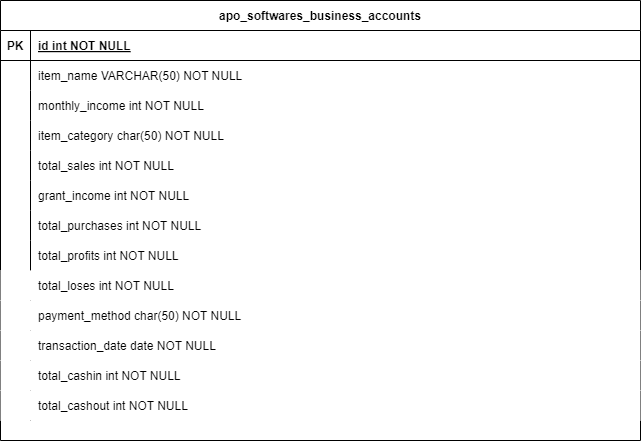

The diagram above was exported from draw.io. Its source (the exported page's mxGraphModel, read from the mxfile embedded in the PNG):
<mxGraphModel dx="1092" dy="444" grid="1" gridSize="10" guides="1" tooltips="1" connect="1" arrows="1" fold="1" page="1" pageScale="1" pageWidth="850" pageHeight="1100" math="0" shadow="0" extFonts="Permanent Marker^https://fonts.googleapis.com/css?family=Permanent+Marker">
  <root>
    <mxCell id="0" />
    <mxCell id="1" parent="0" />
    <mxCell id="C-vyLk0tnHw3VtMMgP7b-23" value="apo_softwares_business_accounts" style="shape=table;startSize=30;container=1;collapsible=1;childLayout=tableLayout;fixedRows=1;rowLines=0;fontStyle=1;align=center;resizeLast=1;" parent="1" vertex="1">
      <mxGeometry x="105" y="80" width="640" height="440" as="geometry" />
    </mxCell>
    <mxCell id="C-vyLk0tnHw3VtMMgP7b-24" value="" style="shape=partialRectangle;collapsible=0;dropTarget=0;pointerEvents=0;fillColor=none;points=[[0,0.5],[1,0.5]];portConstraint=eastwest;top=0;left=0;right=0;bottom=1;" parent="C-vyLk0tnHw3VtMMgP7b-23" vertex="1">
      <mxGeometry y="30" width="640" height="30" as="geometry" />
    </mxCell>
    <mxCell id="C-vyLk0tnHw3VtMMgP7b-25" value="PK" style="shape=partialRectangle;overflow=hidden;connectable=0;fillColor=none;top=0;left=0;bottom=0;right=0;fontStyle=1;" parent="C-vyLk0tnHw3VtMMgP7b-24" vertex="1">
      <mxGeometry width="30" height="30" as="geometry">
        <mxRectangle width="30" height="30" as="alternateBounds" />
      </mxGeometry>
    </mxCell>
    <mxCell id="C-vyLk0tnHw3VtMMgP7b-26" value="id int NOT NULL " style="shape=partialRectangle;overflow=hidden;connectable=0;fillColor=none;top=0;left=0;bottom=0;right=0;align=left;spacingLeft=6;fontStyle=5;" parent="C-vyLk0tnHw3VtMMgP7b-24" vertex="1">
      <mxGeometry x="30" width="610" height="30" as="geometry">
        <mxRectangle width="610" height="30" as="alternateBounds" />
      </mxGeometry>
    </mxCell>
    <mxCell id="C-vyLk0tnHw3VtMMgP7b-27" value="" style="shape=partialRectangle;collapsible=0;dropTarget=0;pointerEvents=0;fillColor=none;points=[[0,0.5],[1,0.5]];portConstraint=eastwest;top=0;left=0;right=0;bottom=0;" parent="C-vyLk0tnHw3VtMMgP7b-23" vertex="1">
      <mxGeometry y="60" width="640" height="30" as="geometry" />
    </mxCell>
    <mxCell id="C-vyLk0tnHw3VtMMgP7b-28" value="" style="shape=partialRectangle;overflow=hidden;connectable=0;fillColor=none;top=0;left=0;bottom=0;right=0;" parent="C-vyLk0tnHw3VtMMgP7b-27" vertex="1">
      <mxGeometry width="30" height="30" as="geometry">
        <mxRectangle width="30" height="30" as="alternateBounds" />
      </mxGeometry>
    </mxCell>
    <mxCell id="C-vyLk0tnHw3VtMMgP7b-29" value="item_name VARCHAR(50) NOT NULL" style="shape=partialRectangle;overflow=hidden;connectable=0;fillColor=none;top=0;left=0;bottom=0;right=0;align=left;spacingLeft=6;" parent="C-vyLk0tnHw3VtMMgP7b-27" vertex="1">
      <mxGeometry x="30" width="610" height="30" as="geometry">
        <mxRectangle width="610" height="30" as="alternateBounds" />
      </mxGeometry>
    </mxCell>
    <mxCell id="PPFxNTb5JcmGwI4-uPZU-52" value="" style="shape=partialRectangle;collapsible=0;dropTarget=0;pointerEvents=0;fillColor=none;points=[[0,0.5],[1,0.5]];portConstraint=eastwest;top=0;left=0;right=0;bottom=0;" vertex="1" parent="C-vyLk0tnHw3VtMMgP7b-23">
      <mxGeometry y="90" width="640" height="30" as="geometry" />
    </mxCell>
    <mxCell id="PPFxNTb5JcmGwI4-uPZU-53" value="" style="shape=partialRectangle;overflow=hidden;connectable=0;fillColor=none;top=0;left=0;bottom=0;right=0;" vertex="1" parent="PPFxNTb5JcmGwI4-uPZU-52">
      <mxGeometry width="30" height="30" as="geometry">
        <mxRectangle width="30" height="30" as="alternateBounds" />
      </mxGeometry>
    </mxCell>
    <mxCell id="PPFxNTb5JcmGwI4-uPZU-54" value="monthly_income int NOT NULL" style="shape=partialRectangle;overflow=hidden;connectable=0;fillColor=none;top=0;left=0;bottom=0;right=0;align=left;spacingLeft=6;" vertex="1" parent="PPFxNTb5JcmGwI4-uPZU-52">
      <mxGeometry x="30" width="610" height="30" as="geometry">
        <mxRectangle width="610" height="30" as="alternateBounds" />
      </mxGeometry>
    </mxCell>
    <mxCell id="PPFxNTb5JcmGwI4-uPZU-55" value="" style="shape=partialRectangle;collapsible=0;dropTarget=0;pointerEvents=0;fillColor=none;points=[[0,0.5],[1,0.5]];portConstraint=eastwest;top=0;left=0;right=0;bottom=0;" vertex="1" parent="C-vyLk0tnHw3VtMMgP7b-23">
      <mxGeometry y="120" width="640" height="30" as="geometry" />
    </mxCell>
    <mxCell id="PPFxNTb5JcmGwI4-uPZU-56" value="" style="shape=partialRectangle;overflow=hidden;connectable=0;fillColor=none;top=0;left=0;bottom=0;right=0;" vertex="1" parent="PPFxNTb5JcmGwI4-uPZU-55">
      <mxGeometry width="30" height="30" as="geometry">
        <mxRectangle width="30" height="30" as="alternateBounds" />
      </mxGeometry>
    </mxCell>
    <mxCell id="PPFxNTb5JcmGwI4-uPZU-57" value="item_category char(50) NOT NULL" style="shape=partialRectangle;overflow=hidden;connectable=0;fillColor=none;top=0;left=0;bottom=0;right=0;align=left;spacingLeft=6;" vertex="1" parent="PPFxNTb5JcmGwI4-uPZU-55">
      <mxGeometry x="30" width="610" height="30" as="geometry">
        <mxRectangle width="610" height="30" as="alternateBounds" />
      </mxGeometry>
    </mxCell>
    <mxCell id="PPFxNTb5JcmGwI4-uPZU-58" value="" style="shape=partialRectangle;collapsible=0;dropTarget=0;pointerEvents=0;fillColor=none;points=[[0,0.5],[1,0.5]];portConstraint=eastwest;top=0;left=0;right=0;bottom=0;" vertex="1" parent="C-vyLk0tnHw3VtMMgP7b-23">
      <mxGeometry y="150" width="640" height="30" as="geometry" />
    </mxCell>
    <mxCell id="PPFxNTb5JcmGwI4-uPZU-59" value="" style="shape=partialRectangle;overflow=hidden;connectable=0;fillColor=none;top=0;left=0;bottom=0;right=0;" vertex="1" parent="PPFxNTb5JcmGwI4-uPZU-58">
      <mxGeometry width="30" height="30" as="geometry">
        <mxRectangle width="30" height="30" as="alternateBounds" />
      </mxGeometry>
    </mxCell>
    <mxCell id="PPFxNTb5JcmGwI4-uPZU-60" value="total_sales int NOT NULL" style="shape=partialRectangle;overflow=hidden;connectable=0;fillColor=none;top=0;left=0;bottom=0;right=0;align=left;spacingLeft=6;" vertex="1" parent="PPFxNTb5JcmGwI4-uPZU-58">
      <mxGeometry x="30" width="610" height="30" as="geometry">
        <mxRectangle width="610" height="30" as="alternateBounds" />
      </mxGeometry>
    </mxCell>
    <mxCell id="PPFxNTb5JcmGwI4-uPZU-61" value="" style="shape=partialRectangle;collapsible=0;dropTarget=0;pointerEvents=0;fillColor=none;points=[[0,0.5],[1,0.5]];portConstraint=eastwest;top=0;left=0;right=0;bottom=0;" vertex="1" parent="C-vyLk0tnHw3VtMMgP7b-23">
      <mxGeometry y="180" width="640" height="30" as="geometry" />
    </mxCell>
    <mxCell id="PPFxNTb5JcmGwI4-uPZU-62" value="" style="shape=partialRectangle;overflow=hidden;connectable=0;fillColor=none;top=0;left=0;bottom=0;right=0;" vertex="1" parent="PPFxNTb5JcmGwI4-uPZU-61">
      <mxGeometry width="30" height="30" as="geometry">
        <mxRectangle width="30" height="30" as="alternateBounds" />
      </mxGeometry>
    </mxCell>
    <mxCell id="PPFxNTb5JcmGwI4-uPZU-63" value="grant_income int NOT NULL" style="shape=partialRectangle;overflow=hidden;connectable=0;fillColor=none;top=0;left=0;bottom=0;right=0;align=left;spacingLeft=6;" vertex="1" parent="PPFxNTb5JcmGwI4-uPZU-61">
      <mxGeometry x="30" width="610" height="30" as="geometry">
        <mxRectangle width="610" height="30" as="alternateBounds" />
      </mxGeometry>
    </mxCell>
    <mxCell id="PPFxNTb5JcmGwI4-uPZU-64" value="" style="shape=partialRectangle;collapsible=0;dropTarget=0;pointerEvents=0;fillColor=none;points=[[0,0.5],[1,0.5]];portConstraint=eastwest;top=0;left=0;right=0;bottom=0;" vertex="1" parent="C-vyLk0tnHw3VtMMgP7b-23">
      <mxGeometry y="210" width="640" height="30" as="geometry" />
    </mxCell>
    <mxCell id="PPFxNTb5JcmGwI4-uPZU-65" value="" style="shape=partialRectangle;overflow=hidden;connectable=0;fillColor=none;top=0;left=0;bottom=0;right=0;" vertex="1" parent="PPFxNTb5JcmGwI4-uPZU-64">
      <mxGeometry width="30" height="30" as="geometry">
        <mxRectangle width="30" height="30" as="alternateBounds" />
      </mxGeometry>
    </mxCell>
    <mxCell id="PPFxNTb5JcmGwI4-uPZU-66" value="total_purchases int NOT NULL" style="shape=partialRectangle;overflow=hidden;connectable=0;fillColor=none;top=0;left=0;bottom=0;right=0;align=left;spacingLeft=6;" vertex="1" parent="PPFxNTb5JcmGwI4-uPZU-64">
      <mxGeometry x="30" width="610" height="30" as="geometry">
        <mxRectangle width="610" height="30" as="alternateBounds" />
      </mxGeometry>
    </mxCell>
    <mxCell id="PPFxNTb5JcmGwI4-uPZU-67" value="" style="shape=partialRectangle;collapsible=0;dropTarget=0;pointerEvents=0;fillColor=none;points=[[0,0.5],[1,0.5]];portConstraint=eastwest;top=0;left=0;right=0;bottom=0;" vertex="1" parent="C-vyLk0tnHw3VtMMgP7b-23">
      <mxGeometry y="240" width="640" height="30" as="geometry" />
    </mxCell>
    <mxCell id="PPFxNTb5JcmGwI4-uPZU-68" value="" style="shape=partialRectangle;overflow=hidden;connectable=0;fillColor=none;top=0;left=0;bottom=0;right=0;" vertex="1" parent="PPFxNTb5JcmGwI4-uPZU-67">
      <mxGeometry width="30" height="30" as="geometry">
        <mxRectangle width="30" height="30" as="alternateBounds" />
      </mxGeometry>
    </mxCell>
    <mxCell id="PPFxNTb5JcmGwI4-uPZU-69" value="total_profits int NOT NULL" style="shape=partialRectangle;overflow=hidden;connectable=0;fillColor=none;top=0;left=0;bottom=0;right=0;align=left;spacingLeft=6;" vertex="1" parent="PPFxNTb5JcmGwI4-uPZU-67">
      <mxGeometry x="30" width="610" height="30" as="geometry">
        <mxRectangle width="610" height="30" as="alternateBounds" />
      </mxGeometry>
    </mxCell>
    <mxCell id="PPFxNTb5JcmGwI4-uPZU-70" value="" style="shape=partialRectangle;collapsible=0;dropTarget=0;pointerEvents=0;points=[[0,0.5],[1,0.5]];portConstraint=eastwest;top=0;left=0;right=0;bottom=0;" vertex="1" parent="C-vyLk0tnHw3VtMMgP7b-23">
      <mxGeometry y="270" width="640" height="30" as="geometry" />
    </mxCell>
    <mxCell id="PPFxNTb5JcmGwI4-uPZU-71" value="" style="shape=partialRectangle;overflow=hidden;connectable=0;fillColor=none;top=0;left=0;bottom=0;right=0;" vertex="1" parent="PPFxNTb5JcmGwI4-uPZU-70">
      <mxGeometry width="30" height="30" as="geometry">
        <mxRectangle width="30" height="30" as="alternateBounds" />
      </mxGeometry>
    </mxCell>
    <mxCell id="PPFxNTb5JcmGwI4-uPZU-72" value="total_loses int NOT NULL" style="shape=partialRectangle;overflow=hidden;connectable=0;fillColor=none;top=0;left=0;bottom=0;right=0;align=left;spacingLeft=6;" vertex="1" parent="PPFxNTb5JcmGwI4-uPZU-70">
      <mxGeometry x="30" width="610" height="30" as="geometry">
        <mxRectangle width="610" height="30" as="alternateBounds" />
      </mxGeometry>
    </mxCell>
    <mxCell id="PPFxNTb5JcmGwI4-uPZU-73" value="" style="shape=partialRectangle;collapsible=0;dropTarget=0;pointerEvents=0;points=[[0,0.5],[1,0.5]];portConstraint=eastwest;top=0;left=0;right=0;bottom=0;" vertex="1" parent="C-vyLk0tnHw3VtMMgP7b-23">
      <mxGeometry y="300" width="640" height="30" as="geometry" />
    </mxCell>
    <mxCell id="PPFxNTb5JcmGwI4-uPZU-74" value="" style="shape=partialRectangle;overflow=hidden;connectable=0;fillColor=none;top=0;left=0;bottom=0;right=0;" vertex="1" parent="PPFxNTb5JcmGwI4-uPZU-73">
      <mxGeometry width="30" height="30" as="geometry">
        <mxRectangle width="30" height="30" as="alternateBounds" />
      </mxGeometry>
    </mxCell>
    <mxCell id="PPFxNTb5JcmGwI4-uPZU-75" value="payment_method char(50) NOT NULL" style="shape=partialRectangle;overflow=hidden;connectable=0;fillColor=none;top=0;left=0;bottom=0;right=0;align=left;spacingLeft=6;" vertex="1" parent="PPFxNTb5JcmGwI4-uPZU-73">
      <mxGeometry x="30" width="610" height="30" as="geometry">
        <mxRectangle width="610" height="30" as="alternateBounds" />
      </mxGeometry>
    </mxCell>
    <mxCell id="PPFxNTb5JcmGwI4-uPZU-76" value="" style="shape=partialRectangle;collapsible=0;dropTarget=0;pointerEvents=0;points=[[0,0.5],[1,0.5]];portConstraint=eastwest;top=0;left=0;right=0;bottom=0;" vertex="1" parent="C-vyLk0tnHw3VtMMgP7b-23">
      <mxGeometry y="330" width="640" height="30" as="geometry" />
    </mxCell>
    <mxCell id="PPFxNTb5JcmGwI4-uPZU-77" value="" style="shape=partialRectangle;overflow=hidden;connectable=0;fillColor=none;top=0;left=0;bottom=0;right=0;" vertex="1" parent="PPFxNTb5JcmGwI4-uPZU-76">
      <mxGeometry width="30" height="30" as="geometry">
        <mxRectangle width="30" height="30" as="alternateBounds" />
      </mxGeometry>
    </mxCell>
    <mxCell id="PPFxNTb5JcmGwI4-uPZU-78" value="transaction_date date NOT NULL" style="shape=partialRectangle;overflow=hidden;connectable=0;fillColor=none;top=0;left=0;bottom=0;right=0;align=left;spacingLeft=6;" vertex="1" parent="PPFxNTb5JcmGwI4-uPZU-76">
      <mxGeometry x="30" width="610" height="30" as="geometry">
        <mxRectangle width="610" height="30" as="alternateBounds" />
      </mxGeometry>
    </mxCell>
    <mxCell id="PPFxNTb5JcmGwI4-uPZU-79" value="" style="shape=partialRectangle;collapsible=0;dropTarget=0;pointerEvents=0;points=[[0,0.5],[1,0.5]];portConstraint=eastwest;top=0;left=0;right=0;bottom=0;" vertex="1" parent="C-vyLk0tnHw3VtMMgP7b-23">
      <mxGeometry y="360" width="640" height="30" as="geometry" />
    </mxCell>
    <mxCell id="PPFxNTb5JcmGwI4-uPZU-80" value="" style="shape=partialRectangle;overflow=hidden;connectable=0;fillColor=none;top=0;left=0;bottom=0;right=0;" vertex="1" parent="PPFxNTb5JcmGwI4-uPZU-79">
      <mxGeometry width="30" height="30" as="geometry">
        <mxRectangle width="30" height="30" as="alternateBounds" />
      </mxGeometry>
    </mxCell>
    <mxCell id="PPFxNTb5JcmGwI4-uPZU-81" value="total_cashin int NOT NULL" style="shape=partialRectangle;overflow=hidden;connectable=0;fillColor=none;top=0;left=0;bottom=0;right=0;align=left;spacingLeft=6;" vertex="1" parent="PPFxNTb5JcmGwI4-uPZU-79">
      <mxGeometry x="30" width="610" height="30" as="geometry">
        <mxRectangle width="610" height="30" as="alternateBounds" />
      </mxGeometry>
    </mxCell>
    <mxCell id="PPFxNTb5JcmGwI4-uPZU-82" value="" style="shape=partialRectangle;collapsible=0;dropTarget=0;pointerEvents=0;points=[[0,0.5],[1,0.5]];portConstraint=eastwest;top=0;left=0;right=0;bottom=0;" vertex="1" parent="C-vyLk0tnHw3VtMMgP7b-23">
      <mxGeometry y="390" width="640" height="30" as="geometry" />
    </mxCell>
    <mxCell id="PPFxNTb5JcmGwI4-uPZU-83" value="" style="shape=partialRectangle;overflow=hidden;connectable=0;fillColor=none;top=0;left=0;bottom=0;right=0;" vertex="1" parent="PPFxNTb5JcmGwI4-uPZU-82">
      <mxGeometry width="30" height="30" as="geometry">
        <mxRectangle width="30" height="30" as="alternateBounds" />
      </mxGeometry>
    </mxCell>
    <mxCell id="PPFxNTb5JcmGwI4-uPZU-84" value="total_cashout int NOT NULL" style="shape=partialRectangle;overflow=hidden;connectable=0;fillColor=none;top=0;left=0;bottom=0;right=0;align=left;spacingLeft=6;" vertex="1" parent="PPFxNTb5JcmGwI4-uPZU-82">
      <mxGeometry x="30" width="610" height="30" as="geometry">
        <mxRectangle width="610" height="30" as="alternateBounds" />
      </mxGeometry>
    </mxCell>
  </root>
</mxGraphModel>